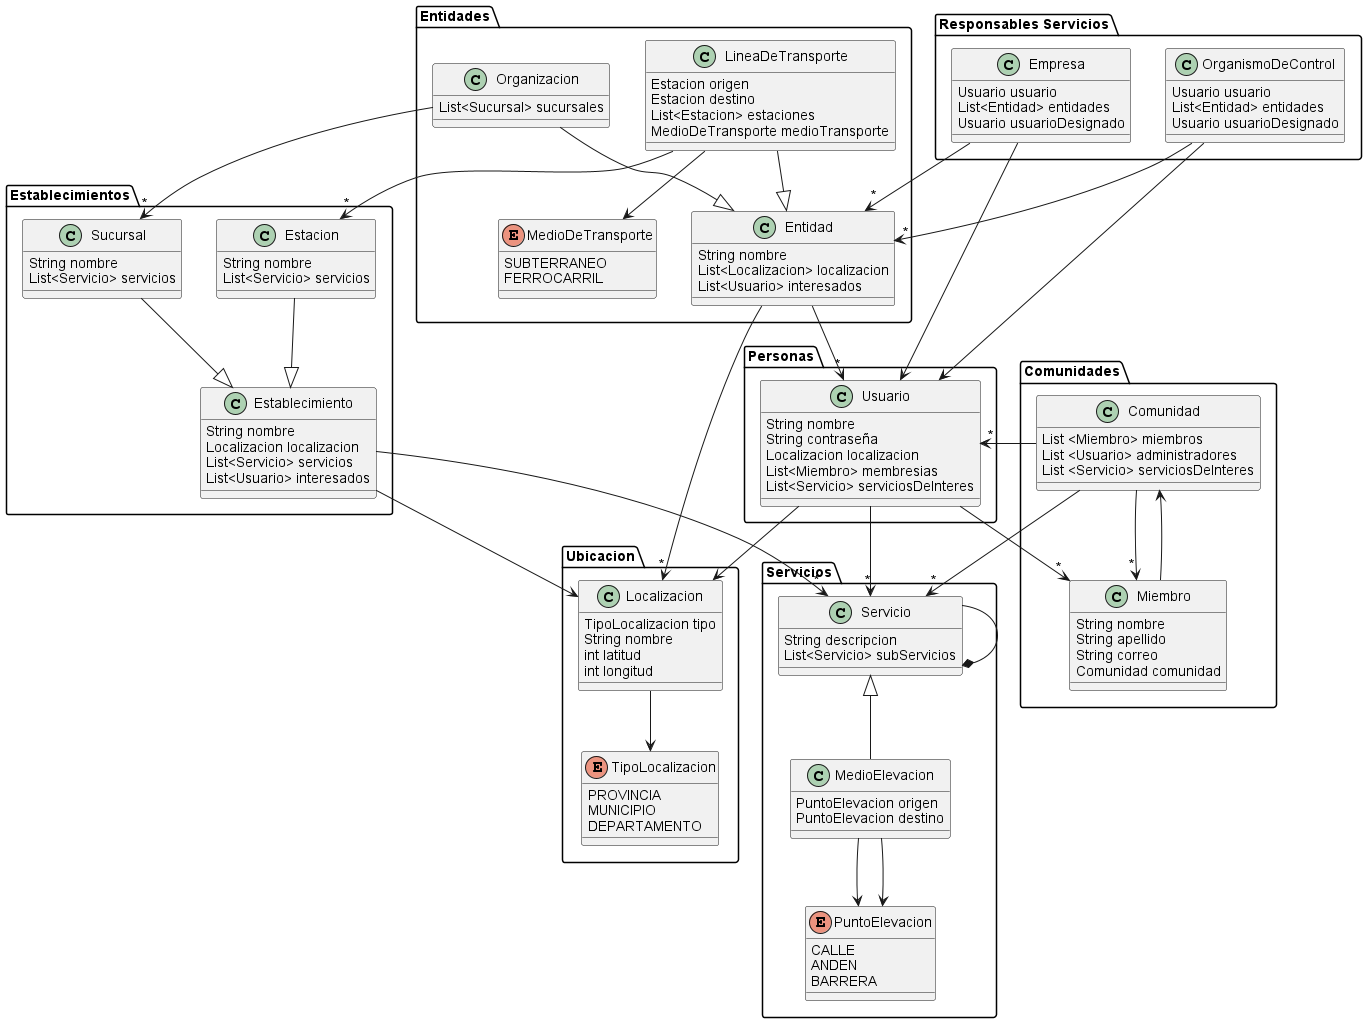

The diagram above was rendered by PlantUML. Its source (embedded in the PNG):
@startuml
'https://plantuml.com/class-diagram

package "Ubicacion"{
class Localizacion{
    TipoLocalizacion tipo
    String nombre
    int latitud
    int longitud
}
enum TipoLocalizacion{
    PROVINCIA
    MUNICIPIO
    DEPARTAMENTO
}
}
package "Responsables Servicios"{

    class Empresa{
        Usuario usuario
        List<Entidad> entidades
        Usuario usuarioDesignado

    }

    class OrganismoDeControl{
        Usuario usuario
        List<Entidad> entidades
        Usuario usuarioDesignado
    }

}
package "Entidades"{

class Entidad{
    String nombre
    List<Localizacion> localizacion
    List<Usuario> interesados
}

class LineaDeTransporte{
    Estacion origen
    Estacion destino
    List<Estacion> estaciones
    MedioDeTransporte medioTransporte
}
Enum MedioDeTransporte{
    SUBTERRANEO
    FERROCARRIL
}

class Organizacion{
    List<Sucursal> sucursales
}
}

package "Establecimientos"{

class Establecimiento{
    String nombre
    Localizacion localizacion
    List<Servicio> servicios
    List<Usuario> interesados

}

class Estacion{
    String nombre
    List<Servicio> servicios
}
class Sucursal{
    String nombre
    List<Servicio> servicios
}

}

package "Servicios"{
class Servicio{
    String descripcion
    List<Servicio> subServicios
}

class MedioElevacion{
    PuntoElevacion origen
    PuntoElevacion destino
}

Enum PuntoElevacion {
    CALLE
    ANDEN
    BARRERA
}
}

package "Comunidades"{
class Comunidad{
    List <Miembro> miembros
    List <Usuario> administradores
    List <Servicio> serviciosDeInteres
}
class Miembro{
    String nombre
    String apellido
    String correo
    Comunidad comunidad
}


}
package "Personas"{
class Usuario{
     String nombre
     String contraseña
     Localizacion localizacion
     List<Miembro> membresias
     List<Servicio> serviciosDeInteres

}
}



LineaDeTransporte -->"*" Estacion
LineaDeTransporte --> MedioDeTransporte
LineaDeTransporte --|> Entidad

Servicio <|-- MedioElevacion
Servicio --* Servicio

MedioElevacion --> PuntoElevacion
MedioElevacion --> PuntoElevacion


Estacion --|> Establecimiento

Comunidad -->"*" Miembro
Comunidad -->"*" Usuario
Comunidad -->"*" Servicio

Miembro --> Comunidad

Empresa --> Usuario
Empresa -->"*" Entidad

OrganismoDeControl --> Usuario
OrganismoDeControl -->"*" Entidad

Usuario --> Localizacion
Usuario -->"*" Miembro
Usuario -->"*" Servicio

Localizacion --> TipoLocalizacion

Organizacion -->"*" Sucursal
Organizacion --|> Entidad


Sucursal --|> Establecimiento

Entidad -->"*" Usuario
Entidad -->"*"Localizacion

Establecimiento -->"*" Servicio
Establecimiento --> Localizacion

@endum